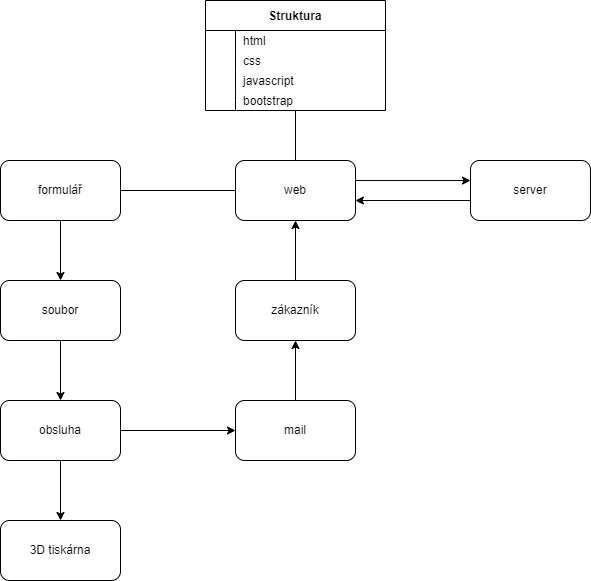

The diagram above was exported from draw.io. Its source (the exported page's mxGraphModel, read from the mxfile embedded in the PNG):
<mxGraphModel dx="1315" dy="647" grid="1" gridSize="10" guides="1" tooltips="1" connect="1" arrows="1" fold="1" page="1" pageScale="1" pageWidth="850" pageHeight="1100" math="0" shadow="0" extFonts="Permanent Marker^https://fonts.googleapis.com/css?family=Permanent+Marker">
  <root>
    <mxCell id="0" />
    <mxCell id="1" parent="0" />
    <mxCell id="EMNlDvkavPwek3fVboQm-24" style="edgeStyle=orthogonalEdgeStyle;rounded=0;orthogonalLoop=1;jettySize=auto;html=1;exitX=1;exitY=0.5;exitDx=0;exitDy=0;" edge="1" parent="1" source="EMNlDvkavPwek3fVboQm-2" target="EMNlDvkavPwek3fVboQm-4">
      <mxGeometry relative="1" as="geometry">
        <Array as="points">
          <mxPoint x="565" y="390" />
        </Array>
      </mxGeometry>
    </mxCell>
    <mxCell id="EMNlDvkavPwek3fVboQm-2" value="web" style="rounded=1;whiteSpace=wrap;html=1;" vertex="1" parent="1">
      <mxGeometry x="445" y="370" width="120" height="60" as="geometry" />
    </mxCell>
    <mxCell id="EMNlDvkavPwek3fVboQm-53" style="edgeStyle=orthogonalEdgeStyle;rounded=0;orthogonalLoop=1;jettySize=auto;html=1;entryX=0.5;entryY=0;entryDx=0;entryDy=0;" edge="1" parent="1" source="EMNlDvkavPwek3fVboQm-3" target="EMNlDvkavPwek3fVboQm-49">
      <mxGeometry relative="1" as="geometry" />
    </mxCell>
    <mxCell id="EMNlDvkavPwek3fVboQm-3" value="formulář" style="rounded=1;whiteSpace=wrap;html=1;" vertex="1" parent="1">
      <mxGeometry x="210" y="370" width="120" height="60" as="geometry" />
    </mxCell>
    <mxCell id="EMNlDvkavPwek3fVboQm-25" style="edgeStyle=orthogonalEdgeStyle;rounded=0;orthogonalLoop=1;jettySize=auto;html=1;exitX=0;exitY=0.25;exitDx=0;exitDy=0;entryX=0.999;entryY=0.667;entryDx=0;entryDy=0;entryPerimeter=0;" edge="1" parent="1" source="EMNlDvkavPwek3fVboQm-4" target="EMNlDvkavPwek3fVboQm-2">
      <mxGeometry relative="1" as="geometry">
        <mxPoint x="590" y="410" as="targetPoint" />
        <Array as="points">
          <mxPoint x="680" y="410" />
        </Array>
      </mxGeometry>
    </mxCell>
    <mxCell id="EMNlDvkavPwek3fVboQm-4" value="server" style="rounded=1;whiteSpace=wrap;html=1;" vertex="1" parent="1">
      <mxGeometry x="680" y="370" width="120" height="60" as="geometry" />
    </mxCell>
    <mxCell id="EMNlDvkavPwek3fVboQm-6" value="Struktura" style="shape=table;startSize=30;container=1;collapsible=1;childLayout=tableLayout;fixedRows=1;rowLines=0;fontStyle=1;align=center;resizeLast=1;" vertex="1" parent="1">
      <mxGeometry x="415" y="210" width="180" height="110" as="geometry">
        <mxRectangle x="335" y="210" width="90" height="30" as="alternateBounds" />
      </mxGeometry>
    </mxCell>
    <mxCell id="EMNlDvkavPwek3fVboQm-10" value="" style="shape=tableRow;horizontal=0;startSize=0;swimlaneHead=0;swimlaneBody=0;fillColor=none;collapsible=0;dropTarget=0;points=[[0,0.5],[1,0.5]];portConstraint=eastwest;top=0;left=0;right=0;bottom=0;" vertex="1" parent="EMNlDvkavPwek3fVboQm-6">
      <mxGeometry y="30" width="180" height="20" as="geometry" />
    </mxCell>
    <mxCell id="EMNlDvkavPwek3fVboQm-11" value="" style="shape=partialRectangle;connectable=0;fillColor=none;top=0;left=0;bottom=0;right=0;editable=1;overflow=hidden;" vertex="1" parent="EMNlDvkavPwek3fVboQm-10">
      <mxGeometry width="30" height="20" as="geometry">
        <mxRectangle width="30" height="20" as="alternateBounds" />
      </mxGeometry>
    </mxCell>
    <mxCell id="EMNlDvkavPwek3fVboQm-12" value="html" style="shape=partialRectangle;connectable=0;fillColor=none;top=0;left=0;bottom=0;right=0;align=left;spacingLeft=6;overflow=hidden;" vertex="1" parent="EMNlDvkavPwek3fVboQm-10">
      <mxGeometry x="30" width="150" height="20" as="geometry">
        <mxRectangle width="150" height="20" as="alternateBounds" />
      </mxGeometry>
    </mxCell>
    <mxCell id="EMNlDvkavPwek3fVboQm-13" value="" style="shape=tableRow;horizontal=0;startSize=0;swimlaneHead=0;swimlaneBody=0;fillColor=none;collapsible=0;dropTarget=0;points=[[0,0.5],[1,0.5]];portConstraint=eastwest;top=0;left=0;right=0;bottom=0;" vertex="1" parent="EMNlDvkavPwek3fVboQm-6">
      <mxGeometry y="50" width="180" height="20" as="geometry" />
    </mxCell>
    <mxCell id="EMNlDvkavPwek3fVboQm-14" value="" style="shape=partialRectangle;connectable=0;fillColor=none;top=0;left=0;bottom=0;right=0;editable=1;overflow=hidden;" vertex="1" parent="EMNlDvkavPwek3fVboQm-13">
      <mxGeometry width="30" height="20" as="geometry">
        <mxRectangle width="30" height="20" as="alternateBounds" />
      </mxGeometry>
    </mxCell>
    <mxCell id="EMNlDvkavPwek3fVboQm-15" value="css" style="shape=partialRectangle;connectable=0;fillColor=none;top=0;left=0;bottom=0;right=0;align=left;spacingLeft=6;overflow=hidden;" vertex="1" parent="EMNlDvkavPwek3fVboQm-13">
      <mxGeometry x="30" width="150" height="20" as="geometry">
        <mxRectangle width="150" height="20" as="alternateBounds" />
      </mxGeometry>
    </mxCell>
    <mxCell id="EMNlDvkavPwek3fVboQm-16" value="" style="shape=tableRow;horizontal=0;startSize=0;swimlaneHead=0;swimlaneBody=0;fillColor=none;collapsible=0;dropTarget=0;points=[[0,0.5],[1,0.5]];portConstraint=eastwest;top=0;left=0;right=0;bottom=0;" vertex="1" parent="EMNlDvkavPwek3fVboQm-6">
      <mxGeometry y="70" width="180" height="20" as="geometry" />
    </mxCell>
    <mxCell id="EMNlDvkavPwek3fVboQm-17" value="" style="shape=partialRectangle;connectable=0;fillColor=none;top=0;left=0;bottom=0;right=0;editable=1;overflow=hidden;" vertex="1" parent="EMNlDvkavPwek3fVboQm-16">
      <mxGeometry width="30" height="20" as="geometry">
        <mxRectangle width="30" height="20" as="alternateBounds" />
      </mxGeometry>
    </mxCell>
    <mxCell id="EMNlDvkavPwek3fVboQm-18" value="javascript" style="shape=partialRectangle;connectable=0;fillColor=none;top=0;left=0;bottom=0;right=0;align=left;spacingLeft=6;overflow=hidden;" vertex="1" parent="EMNlDvkavPwek3fVboQm-16">
      <mxGeometry x="30" width="150" height="20" as="geometry">
        <mxRectangle width="150" height="20" as="alternateBounds" />
      </mxGeometry>
    </mxCell>
    <mxCell id="EMNlDvkavPwek3fVboQm-40" value="" style="shape=tableRow;horizontal=0;startSize=0;swimlaneHead=0;swimlaneBody=0;fillColor=none;collapsible=0;dropTarget=0;points=[[0,0.5],[1,0.5]];portConstraint=eastwest;top=0;left=0;right=0;bottom=0;" vertex="1" parent="1">
      <mxGeometry x="415" y="300" width="180" height="20" as="geometry" />
    </mxCell>
    <mxCell id="EMNlDvkavPwek3fVboQm-41" value="" style="shape=partialRectangle;connectable=0;fillColor=none;top=0;left=0;bottom=0;right=0;editable=1;overflow=hidden;" vertex="1" parent="EMNlDvkavPwek3fVboQm-40">
      <mxGeometry width="30" height="20" as="geometry">
        <mxRectangle width="30" height="20" as="alternateBounds" />
      </mxGeometry>
    </mxCell>
    <mxCell id="EMNlDvkavPwek3fVboQm-42" value="bootstrap" style="shape=partialRectangle;connectable=0;fillColor=none;top=0;left=0;bottom=0;right=0;align=left;spacingLeft=6;overflow=hidden;" vertex="1" parent="EMNlDvkavPwek3fVboQm-40">
      <mxGeometry x="30" width="150" height="20" as="geometry">
        <mxRectangle width="150" height="20" as="alternateBounds" />
      </mxGeometry>
    </mxCell>
    <mxCell id="EMNlDvkavPwek3fVboQm-43" value="" style="endArrow=none;html=1;rounded=0;entryX=0.167;entryY=-0.033;entryDx=0;entryDy=0;entryPerimeter=0;" edge="1" parent="1" target="EMNlDvkavPwek3fVboQm-40">
      <mxGeometry width="50" height="50" relative="1" as="geometry">
        <mxPoint x="445" y="320" as="sourcePoint" />
        <mxPoint x="705" y="470" as="targetPoint" />
        <Array as="points">
          <mxPoint x="445" y="310" />
        </Array>
      </mxGeometry>
    </mxCell>
    <mxCell id="EMNlDvkavPwek3fVboQm-44" value="" style="endArrow=none;html=1;rounded=0;exitX=0.5;exitY=0;exitDx=0;exitDy=0;" edge="1" parent="1" source="EMNlDvkavPwek3fVboQm-2" target="EMNlDvkavPwek3fVboQm-40">
      <mxGeometry relative="1" as="geometry">
        <mxPoint x="500" y="180" as="sourcePoint" />
        <mxPoint x="660" y="180" as="targetPoint" />
      </mxGeometry>
    </mxCell>
    <mxCell id="EMNlDvkavPwek3fVboQm-48" style="edgeStyle=orthogonalEdgeStyle;rounded=0;orthogonalLoop=1;jettySize=auto;html=1;entryX=0.5;entryY=1;entryDx=0;entryDy=0;" edge="1" parent="1" source="EMNlDvkavPwek3fVboQm-45" target="EMNlDvkavPwek3fVboQm-2">
      <mxGeometry relative="1" as="geometry" />
    </mxCell>
    <mxCell id="EMNlDvkavPwek3fVboQm-45" value="zákazník" style="rounded=1;whiteSpace=wrap;html=1;" vertex="1" parent="1">
      <mxGeometry x="445" y="490" width="120" height="60" as="geometry" />
    </mxCell>
    <mxCell id="EMNlDvkavPwek3fVboQm-46" value="3D tiskárna" style="rounded=1;whiteSpace=wrap;html=1;" vertex="1" parent="1">
      <mxGeometry x="210" y="730" width="120" height="60" as="geometry" />
    </mxCell>
    <mxCell id="EMNlDvkavPwek3fVboQm-55" style="edgeStyle=orthogonalEdgeStyle;rounded=0;orthogonalLoop=1;jettySize=auto;html=1;" edge="1" parent="1" source="EMNlDvkavPwek3fVboQm-47" target="EMNlDvkavPwek3fVboQm-46">
      <mxGeometry relative="1" as="geometry" />
    </mxCell>
    <mxCell id="EMNlDvkavPwek3fVboQm-57" style="edgeStyle=orthogonalEdgeStyle;rounded=0;orthogonalLoop=1;jettySize=auto;html=1;entryX=0;entryY=0.5;entryDx=0;entryDy=0;" edge="1" parent="1" source="EMNlDvkavPwek3fVboQm-47" target="EMNlDvkavPwek3fVboQm-56">
      <mxGeometry relative="1" as="geometry" />
    </mxCell>
    <mxCell id="EMNlDvkavPwek3fVboQm-47" value="obsluha" style="rounded=1;whiteSpace=wrap;html=1;" vertex="1" parent="1">
      <mxGeometry x="210" y="610" width="120" height="60" as="geometry" />
    </mxCell>
    <mxCell id="EMNlDvkavPwek3fVboQm-54" style="edgeStyle=orthogonalEdgeStyle;rounded=0;orthogonalLoop=1;jettySize=auto;html=1;entryX=0.5;entryY=0;entryDx=0;entryDy=0;" edge="1" parent="1" source="EMNlDvkavPwek3fVboQm-49" target="EMNlDvkavPwek3fVboQm-47">
      <mxGeometry relative="1" as="geometry" />
    </mxCell>
    <mxCell id="EMNlDvkavPwek3fVboQm-49" value="soubor" style="rounded=1;whiteSpace=wrap;html=1;" vertex="1" parent="1">
      <mxGeometry x="210" y="490" width="120" height="60" as="geometry" />
    </mxCell>
    <mxCell id="EMNlDvkavPwek3fVboQm-52" value="" style="endArrow=none;html=1;rounded=0;exitX=1;exitY=0.5;exitDx=0;exitDy=0;entryX=0;entryY=0.5;entryDx=0;entryDy=0;" edge="1" parent="1" source="EMNlDvkavPwek3fVboQm-3" target="EMNlDvkavPwek3fVboQm-2">
      <mxGeometry width="50" height="50" relative="1" as="geometry">
        <mxPoint x="395" y="450" as="sourcePoint" />
        <mxPoint x="390" y="420" as="targetPoint" />
      </mxGeometry>
    </mxCell>
    <mxCell id="EMNlDvkavPwek3fVboQm-58" style="edgeStyle=orthogonalEdgeStyle;rounded=0;orthogonalLoop=1;jettySize=auto;html=1;entryX=0.5;entryY=1;entryDx=0;entryDy=0;" edge="1" parent="1" source="EMNlDvkavPwek3fVboQm-56" target="EMNlDvkavPwek3fVboQm-45">
      <mxGeometry relative="1" as="geometry" />
    </mxCell>
    <mxCell id="EMNlDvkavPwek3fVboQm-56" value="mail" style="rounded=1;whiteSpace=wrap;html=1;" vertex="1" parent="1">
      <mxGeometry x="445" y="610" width="120" height="60" as="geometry" />
    </mxCell>
  </root>
</mxGraphModel>